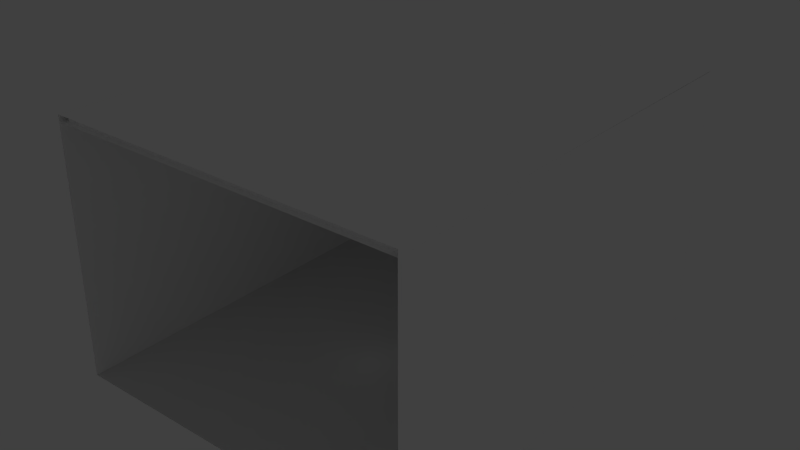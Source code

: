 # Source: valter-lab.blend  (saved by Blender 2.78.0; exported with 4.5.12 LTS)
import bpy
from mathutils import Matrix  # noqa: F401  (used for matrix-valued properties, if any)

bpy.ops.wm.read_factory_settings(use_empty=True)
scene = bpy.context.scene
scene.name = 'Scene'

# ---- collections
col_collection_1 = bpy.data.collections.new('Collection 1'); scene.collection.children.link(col_collection_1)

# ---- materials (node trees are filled in below, after node groups)
mat_ceilinglightboxmaterial_bumpscale_0_25 = bpy.data.materials.new('ceilingLightBoxMaterial_bumpScale_0_25')
mat_ceilinglightboxmaterial_bumpscale_0_25.alpha_threshold = 0.0
mat_ceilinglightboxmaterial_bumpscale_0_25.use_transparent_shadow = False
mat_ceilinglightboxmaterial_bumpscale_0_25.diffuse_color = (1.0, 1.0, 1.0, 1.0)
mat_ceilinglightboxmaterial_bumpscale_0_25.roughness = 0.5
mat_ceilinglightboxmaterial_bumpscale_0_25.specular_intensity = 0.4497
mat_ceilingmaterial_bumpscale_0_05 = bpy.data.materials.new('ceilingMaterial_bumpScale_0_05')
mat_ceilingmaterial_bumpscale_0_05.alpha_threshold = 0.0
mat_ceilingmaterial_bumpscale_0_05.use_transparent_shadow = False
mat_ceilingmaterial_bumpscale_0_05.diffuse_color = (1.0, 1.0, 1.0, 1.0)
mat_ceilingmaterial_bumpscale_0_05.specular_color = (0.8243, 0.8684, 0.6894)
mat_ceilingmaterial_bumpscale_0_05.roughness = 0.5
mat_ceilingmaterial_bumpscale_0_05.specular_intensity = 0.65
mat_frontwallmaterial_bumpscale_0_3 = bpy.data.materials.new('frontWallMaterial_bumpScale_0_3')
mat_frontwallmaterial_bumpscale_0_3.alpha_threshold = 0.0
mat_frontwallmaterial_bumpscale_0_3.use_transparent_shadow = False
mat_frontwallmaterial_bumpscale_0_3.diffuse_color = (1.0, 1.0, 1.0, 1.0)
mat_frontwallmaterial_bumpscale_0_3.specular_color = (0.0236, 0.0236, 0.0236)
mat_frontwallmaterial_bumpscale_0_3.roughness = 0.5
mat_frontwallmaterial_bumpscale_0_3.specular_intensity = 0.25
mat_floormaterial_bumpscale_0_3 = bpy.data.materials.new('floorMaterial_bumpScale_0_3')
mat_floormaterial_bumpscale_0_3.alpha_threshold = 0.0
mat_floormaterial_bumpscale_0_3.use_transparent_shadow = False
mat_floormaterial_bumpscale_0_3.specular_color = (0.02034, 0.02034, 0.02034)
mat_floormaterial_bumpscale_0_3.roughness = 0.5
mat_floormaterial_bumpscale_0_3.specular_intensity = 0.4

# ---- material node trees

# ---- world
world_world = bpy.data.worlds.new('World'); scene.world = world_world
world_world.color = (0.05088, 0.05088, 0.05088)
world_world.use_sun_shadow = False
world_world.sun_shadow_jitter_overblur = 0.0
world_world.cycles.sampling_method = 'NONE'
world_world.cycles.sample_map_resolution = 256

# ---- lights
light_lamp_000 = bpy.data.lights.new('Lamp.000', 'POINT')
light_lamp_000.color = (0.6088, 0.6264, 0.6053)
light_lamp_000.transmission_factor = 0.0
light_lamp_000.cutoff_distance = 30.0
light_lamp_000.energy = 15.0
light_lamp_000.shadow_buffer_clip_start = 1.001
light_lamp_000.shadow_soft_size = 0.1
light_lamp_000.shadow_maximum_resolution = 0.006
light_lamp_000.use_absolute_resolution = True
light_lamp_000.cycles.use_multiple_importance_sampling = False
light_lamp_002 = bpy.data.lights.new('Lamp.002', 'POINT')
light_lamp_002.transmission_factor = 0.0
light_lamp_002.cutoff_distance = 30.0
light_lamp_002.energy = 100.0
light_lamp_002.shadow_buffer_clip_start = 1.001
light_lamp_002.shadow_soft_size = 0.1
light_lamp_002.shadow_maximum_resolution = 0.006
light_lamp_002.use_absolute_resolution = True
light_lamp_002.cycles.use_multiple_importance_sampling = False

# ---- meshes
me_plane_022 = bpy.data.meshes.new('Plane.022')
me_plane_022.from_pydata([(-28.29, -34.25, 0.0), (28.29, -34.25, 0.0), (-28.29, 34.25, 0.0), (28.29, 34.25, 0.0), (-27.53, -33.33, 0.0562), (27.53, -33.33, 0.0562), (-27.53, 33.33, 0.0562), (27.53, 33.33, 0.0562), (-27.53, -33.33, -0.7459), (27.53, -33.33, -0.7459), (-27.53, 33.33, -0.7459), (27.53, 33.33, -0.7459)], [], [(3, 2, 6, 7), (0, 1, 5, 4), (1, 3, 7, 5), (2, 0, 4, 6), (5, 7, 11, 9), (6, 4, 8, 10), (7, 6, 10, 11), (4, 5, 9, 8)])
_uv = me_plane_022.uv_layers.new(name='UVMap')
_uv.uv.foreach_set('vector', [0.8501, 0.9273, 0.0727, 0.9273, 0.1088, 0.8876, 0.8141, 0.8876, 0.0727, 0.0727, 0.8501, 0.0727, 0.8141, 0.1124, 0.1088, 0.1124, 0.8501, 0.0727, 0.8501, 0.9273, 0.8141, 0.8876, 0.8141, 0.1124, 0.0727, 0.9273, 0.0727, 0.0727, 0.1088, 0.1124, 0.1088, 0.8876, 0.8694, 0.848, 0.8694, 0.0727, 0.8887, 0.0727, 0.8887, 0.848, 0.8501, 0.848, 0.8501, 0.0727, 0.8694, 0.0727, 0.8694, 0.848, 0.908, 0.0727, 0.908, 0.713, 0.8887, 0.713, 0.8887, 0.0727, 0.908, 0.713, 0.908, 0.0727, 0.9273, 0.0727, 0.9273, 0.713])
me_plane_022.materials.append(mat_ceilinglightboxmaterial_bumpscale_0_25)
me_plane_022.use_remesh_preserve_volume = False
me_plane_022.use_remesh_preserve_attributes = False
me_plane_022.use_mirror_vertex_groups = False
me_plane_022.update()
me_plane_021 = bpy.data.meshes.new('Plane.021')
me_plane_021.from_pydata([(-28.29, -34.25, 0.0), (28.29, -34.25, 0.0), (-28.29, 34.25, 0.0), (28.29, 34.25, 0.0)], [], [(0, 1, 3, 2)])
_uv = me_plane_021.uv_layers.new(name='UVMap')
_uv.uv.foreach_set('vector', [0.0001001, 9.998e-05, 0.9999, 0.0001001, 0.9999, 0.9999, 9.998e-05, 0.9999])
me_plane_021.materials.append(mat_ceilingmaterial_bumpscale_0_05)
me_plane_021.use_remesh_preserve_volume = False
me_plane_021.use_remesh_preserve_attributes = False
me_plane_021.use_mirror_vertex_groups = False
me_plane_021.update()
me_plane_032 = bpy.data.meshes.new('Plane.032')
me_plane_032.from_pydata([(-28.29, -20.08, -1.907e-06), (40.22, -20.08, -2.429e-06), (-28.29, 20.08, -1.927e-06), (40.22, 20.08, -2.449e-06)], [], [(0, 1, 3, 2)])
_uv = me_plane_032.uv_layers.new(name='UVMap')
_uv.uv.foreach_set('vector', [0.01497, 8.364e-05, 0.9999, 8.362e-05, 0.985, 0.6994, 8.362e-05, 0.6994])
me_plane_032.materials.append(mat_frontwallmaterial_bumpscale_0_3)
me_plane_032.use_remesh_preserve_volume = False
me_plane_032.use_remesh_preserve_attributes = False
me_plane_032.use_mirror_vertex_groups = False
me_plane_032.update()
me_plane_026 = bpy.data.meshes.new('Plane.026')
me_plane_026.from_pydata([(-28.29, -20.08, -1.907e-06), (40.22, -20.08, -2.429e-06), (-28.29, 20.08, -1.927e-06), (40.22, 20.08, -2.449e-06)], [], [(0, 1, 3, 2)])
_uv = me_plane_026.uv_layers.new(name='UVMap')
_uv.uv.foreach_set('vector', [0.01497, 8.364e-05, 0.9999, 8.362e-05, 0.985, 0.6994, 8.362e-05, 0.6994])
me_plane_026.materials.append(mat_frontwallmaterial_bumpscale_0_3)
me_plane_026.use_remesh_preserve_volume = False
me_plane_026.use_remesh_preserve_attributes = False
me_plane_026.use_mirror_vertex_groups = False
me_plane_026.update()
me_plane_027 = bpy.data.meshes.new('Plane.027')
me_plane_027.from_pydata([(-28.29, 1.907e-06, -1.907e-06), (28.29, 1.907e-06, -1.907e-06), (-28.29, 40.17, -1.927e-06), (28.29, 40.17, -1.927e-06)], [], [(0, 1, 3, 2)])
_uv = me_plane_027.uv_layers.new(name='UVMap')
_uv.uv.foreach_set('vector', [0.01497, 8.364e-05, 0.9999, 8.362e-05, 0.985, 0.6994, 8.362e-05, 0.6994])
me_plane_027.materials.append(mat_frontwallmaterial_bumpscale_0_3)
me_plane_027.use_remesh_preserve_volume = False
me_plane_027.use_remesh_preserve_attributes = False
me_plane_027.use_mirror_vertex_groups = False
me_plane_027.update()
me_plane_025 = bpy.data.meshes.new('Plane.025')
me_plane_025.from_pydata([(-28.29, -34.25, 0.0), (28.29, -34.25, 0.0), (-28.29, 34.25, 0.0), (28.29, 34.25, 0.0)], [], [(0, 1, 3, 2)])
_uv = me_plane_025.uv_layers.new(name='UVMap')
_uv.uv.foreach_set('vector', [0.0001001, 9.998e-05, 0.9999, 0.0001001, 0.9999, 0.9999, 9.998e-05, 0.9999])
me_plane_025.materials.append(mat_floormaterial_bumpscale_0_3)
me_plane_025.use_remesh_preserve_volume = False
me_plane_025.use_remesh_preserve_attributes = False
me_plane_025.use_mirror_vertex_groups = False
me_plane_025.update()

# ---- objects
ob_ceilinglightbox = bpy.data.objects.new('ceilingLightBox', me_plane_022)
ob_ceiling = bpy.data.objects.new('ceiling', me_plane_021)
ob_lamp1_001 = bpy.data.objects.new('Lamp1.001', light_lamp_000)
ob_rightwall = bpy.data.objects.new('rightWall', me_plane_032)
ob_leftwall = bpy.data.objects.new('leftWall', me_plane_026)
ob_frontwall = bpy.data.objects.new('frontWall', me_plane_027)
ob_floor = bpy.data.objects.new('floor', me_plane_025)
ob_lamp1 = bpy.data.objects.new('Lamp1', light_lamp_002)

# ---- transforms, parenting, visibility, modifiers, constraints
ob_ceilinglightbox.location = (0.0, -14.27, 39.18)
ob_ceilinglightbox.rotation_euler = (3.142, -0.0, 0.0)
ob_ceilinglightbox.lineart.crease_threshold = 0.0
ob_ceiling.location = (0.0, -14.27, 40.17)
ob_ceiling.rotation_euler = (3.142, -0.0, 0.0)
ob_ceiling.lineart.crease_threshold = 0.0
ob_lamp1_001.location = (0.0, -20.47, 6.369)
ob_lamp1_001.rotation_euler = (0.6503, 0.05522, 3.437)
ob_lamp1_001.lock_rotations_4d = False
ob_lamp1_001.empty_display_type = 'ARROWS'
ob_lamp1_001.color = (0.0, 0.0, 0.0, 0.0)
ob_lamp1_001.lineart.crease_threshold = 0.0
ob_rightwall.location = (28.29, -8.31, 20.08)
ob_rightwall.rotation_euler = (1.571, -0.0, 4.712)
ob_rightwall.lineart.crease_threshold = 0.0
ob_leftwall.location = (-28.29, -20.24, 20.08)
ob_leftwall.rotation_euler = (1.571, 0.0, 1.571)
ob_leftwall.lineart.crease_threshold = 0.0
ob_frontwall.location = (9.537e-07, 19.98, -1.907e-06)
ob_frontwall.rotation_euler = (1.571, -0.0, 0.0)
ob_frontwall.lineart.crease_threshold = 0.0
ob_floor.location = (0.0, -14.27, 0.0)
ob_floor.lineart.crease_threshold = 0.0
ob_lamp1.location = (0.0, -20.47, 35.0)
ob_lamp1.rotation_euler = (0.6503, 0.05522, 3.437)
ob_lamp1.lock_rotations_4d = False
ob_lamp1.empty_display_type = 'ARROWS'
ob_lamp1.color = (0.0, 0.0, 0.0, 0.0)
ob_lamp1.lineart.crease_threshold = 0.0

# ---- collection membership
col_collection_1.objects.link(ob_ceilinglightbox)
col_collection_1.objects.link(ob_ceiling)
col_collection_1.objects.link(ob_lamp1_001)
col_collection_1.objects.link(ob_rightwall)
col_collection_1.objects.link(ob_leftwall)
col_collection_1.objects.link(ob_frontwall)
col_collection_1.objects.link(ob_floor)
col_collection_1.objects.link(ob_lamp1)

# ---- scene / render settings (as saved in the file)
scene.frame_start = 250; scene.frame_end = 250; scene.frame_set(2)
scene.render.engine = 'BLENDER_EEVEE_NEXT'
scene.render.resolution_percentage = 50
scene.render.dither_intensity = 0.0
scene.cycles.use_denoising = False
scene.cycles.samples = 10
scene.cycles.sampling_pattern = 'TABULATED_SOBOL'
scene.cycles.light_sampling_threshold = 0.0
scene.cycles.use_adaptive_sampling = False
scene.cycles.use_light_tree = False
scene.cycles.blur_glossy = 0.0
scene.cycles.pixel_filter_type = 'GAUSSIAN'
scene.cycles.sample_clamp_indirect = 0.0
scene.view_settings.view_transform = 'Standard'
bpy.context.view_layer.update()

# ---- added for rendering (the .blend has no active camera): camera
cam_auto = bpy.data.cameras.new('AutoCamera')
cam_auto.lens = 50.0
cam_auto.sensor_width = 36.0
cam_auto.clip_end = 1583.21
ob_auto_camera = bpy.data.objects.new('AutoCamera', cam_auto)
scene.collection.objects.link(ob_auto_camera)
ob_auto_camera.location = (90.212, -122.529, 92.2546)
ob_auto_camera.rotation_euler = (1.09748, -7.21219e-08, 0.694738)
scene.camera = ob_auto_camera
bpy.context.view_layer.update()
